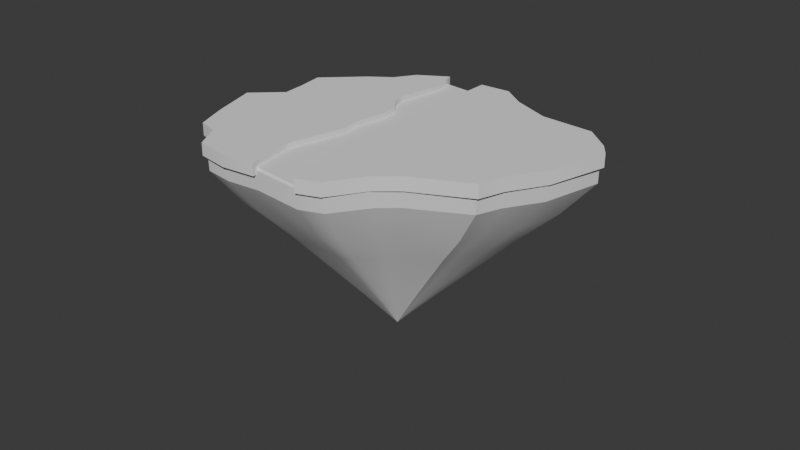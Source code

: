 # Source: floatingIsland2.blend  (saved by Blender 4.2.66; exported with 4.5.12 LTS)
import bpy
from mathutils import Matrix  # noqa: F401  (used for matrix-valued properties, if any)

bpy.ops.wm.read_factory_settings(use_empty=True)
scene = bpy.context.scene
scene.name = 'Scene'

# ---- collections
col_collection = bpy.data.collections.new('Collection'); scene.collection.children.link(col_collection)

# ---- node groups
ng_smooth_by_angle = bpy.data.node_groups.new('Smooth by Angle', 'GeometryNodeTree')
_s = ng_smooth_by_angle.interface.new_socket(name='Mesh', in_out='OUTPUT', socket_type='NodeSocketGeometry')
_s = ng_smooth_by_angle.interface.new_socket(name='Mesh', in_out='INPUT', socket_type='NodeSocketGeometry')
_s = ng_smooth_by_angle.interface.new_socket(name='Angle', in_out='INPUT', socket_type='NodeSocketFloat')
_s.subtype = 'ANGLE'
_s.default_value = 0.5236
_s.min_value = 0.0
_s.max_value = 3.142
_s.description = 'Maximum face angle for smooth edges'
_s = ng_smooth_by_angle.interface.new_socket(name='Ignore Sharpness', in_out='INPUT', socket_type='NodeSocketBool')
_s.force_non_field = True
ng_smooth_by_angle.description = 'Set the sharpness of mesh edges based on the angle between the neighboring faces'
ng_smooth_by_angle.is_modifier = True
_N = ng_smooth_by_angle.nodes; _L = ng_smooth_by_angle.links
n0 = _N.new('GeometryNodeSetShadeSmooth'); n0.name = 'Set Shade Smooth'; n0.location = (120, -80)
n0.domain = 'EDGE'
n1 = _N.new('GeometryNodeSetShadeSmooth'); n1.name = 'Set Shade Smooth.001'; n1.location = (300, -80)
n2 = _N.new('NodeGroupOutput'); n2.name = 'Group Output'; n2.location = (480, -80)
n3 = _N.new('GeometryNodeInputMeshEdgeAngle'); n3.name = 'Edge Angle'; n3.location = (-440, -240)
n4 = _N.new('NodeGroupInput'); n4.name = 'Group Input'; n4.location = (-80, -80)
n5 = _N.new('GeometryNodeInputEdgeSmooth'); n5.name = 'Is Edge Smooth'; n5.location = (-260, -120)
n6 = _N.new('GeometryNodeInputShadeSmooth'); n6.name = 'Is Shade Smooth'; n6.location = (-440, -397)
n7 = _N.new('FunctionNodeCompare'); n7.name = 'Compare'; n7.location = (-260, -260)
n7.operation = 'LESS_EQUAL'
n7.inputs[6].default_value = (0.0, 0.0, 0.0, 0.0)
n7.inputs[7].default_value = (0.0, 0.0, 0.0, 0.0)
n8 = _N.new('FunctionNodeBooleanMath'); n8.name = 'Boolean Math.001'; n8.location = (-80, -260)
n9 = _N.new('NodeGroupInput'); n9.name = 'Group Input.001'; n9.location = (-440, -329)
n10 = _N.new('NodeGroupInput'); n10.name = 'Group Input.002'; n10.location = (-259, -189)
n11 = _N.new('FunctionNodeBooleanMath'); n11.name = 'Boolean Math'; n11.location = (-80, -149)
n11.operation = 'OR'
n12 = _N.new('FunctionNodeBooleanMath'); n12.name = 'Boolean Math.002'; n12.location = (-260, -380)
n12.operation = 'OR'
n13 = _N.new('NodeGroupInput'); n13.name = 'Group Input.003'; n13.location = (-440, -460)
_L.new(n3.outputs[0], n7.inputs[0])
_L.new(n1.outputs[0], n2.inputs[0])
_L.new(n9.outputs[1], n7.inputs[1])
_L.new(n7.outputs[0], n8.inputs[0])
_L.new(n4.outputs[0], n0.inputs[0])
_L.new(n0.outputs[0], n1.inputs[0])
_L.new(n8.outputs[0], n0.inputs[2])
_L.new(n10.outputs[2], n11.inputs[1])
_L.new(n5.outputs[0], n11.inputs[0])
_L.new(n11.outputs[0], n0.inputs[1])
_L.new(n13.outputs[2], n12.inputs[1])
_L.new(n6.outputs[0], n12.inputs[0])
_L.new(n12.outputs[0], n8.inputs[1])
n2.is_active_output = True

# ---- world
world_world = bpy.data.worlds.new('World'); scene.world = world_world
world_world.use_nodes = True; world_world.node_tree.nodes.clear()
_N = world_world.node_tree.nodes; _L = world_world.node_tree.links
n0 = _N.new('ShaderNodeOutputWorld'); n0.name = 'World Output'; n0.location = (300, 300)
n1 = _N.new('ShaderNodeBackground'); n1.name = 'Background'; n1.location = (10, 300)
n1.inputs[0].default_value = (0.05088, 0.05088, 0.05088, 1.0)
_L.new(n1.outputs[0], n0.inputs[0])
n0.is_active_output = True
world_world.color = (0.05088, 0.05088, 0.05088)
world_world.sun_shadow_jitter_overblur = 0.0

# ---- meshes
me_vert = bpy.data.meshes.new('Vert')
me_vert.from_pydata([(-5.798, 0.05166, 0.0), (-5.511, 1.16, 0.0), (-4.96, 2.767, 0.0), (-3.674, 2.928, 0.0), (-3.284, 3.571, 0.0), (-2.847, 4.42, 0.0), (-1.148, 4.65, 0.0), (-0.2526, 4.65, 0.0), (0.5281, 4.948, 0.0), (1.676, 4.856, 0.0), (1.355, 3.984, 0.0), (0.2067, 2.836, 0.0), (0.0, 2.399, 0.0), (0.02296, 1.825, 0.0), (-0.2985, 1.251, 0.0), (-1.079, 0.5396, 0.0), (-1.355, -0.03444, 0.0), (-2.87, -1.297, 0.0), (-3.077, -1.665, 0.0), (-3.674, -2.859, 0.0), (-4.684, -2.285, 0.0), (-5.465, -1.504, 0.0), (-5.35, -0.5166, 0.0), (-5.798, 0.05166, -0.2309), (-5.511, 1.16, -0.2309), (-4.96, 2.767, -0.2309), (-3.674, 2.928, -0.2309), (-3.284, 3.571, -0.2309), (-2.847, 4.42, -0.2309), (-1.148, 4.65, -0.2309), (-0.2526, 4.65, -0.2309), (0.5281, 4.948, -0.2309), (1.676, 4.856, -0.2309), (1.355, 3.984, -0.2309), (0.2067, 2.836, -0.2309), (0.0, 2.399, -0.2309), (0.02296, 1.825, -0.2309), (-0.2985, 1.251, -0.2309), (-1.079, 0.5396, -0.2309), (-1.355, -0.03444, -0.2309), (-2.87, -1.297, -0.2309), (-3.077, -1.665, -0.2309), (-3.674, -2.859, -0.2309), (-4.684, -2.285, -0.2309), (-5.465, -1.504, -0.2309), (-5.35, -0.5166, -0.2309)], [], [(0, 22, 21, 20, 19, 18, 17, 16, 15, 14, 13, 12, 11, 10, 9, 8, 7, 6, 5, 4, 3, 2, 1), (23, 24, 25, 26, 27, 28, 29, 30, 31, 32, 33, 34, 35, 36, 37, 38, 39, 40, 41, 42, 43, 44, 45), (12, 35, 34, 11), (5, 28, 27, 4), (20, 43, 42, 19), (13, 36, 35, 12), (6, 29, 28, 5), (21, 44, 43, 20), (14, 37, 36, 13), (7, 30, 29, 6), (22, 45, 44, 21), (15, 38, 37, 14), (8, 31, 30, 7), (0, 23, 45, 22), (1, 24, 23, 0), (16, 39, 38, 15), (9, 32, 31, 8), (2, 25, 24, 1), (17, 40, 39, 16), (10, 33, 32, 9), (3, 26, 25, 2), (18, 41, 40, 17), (11, 34, 33, 10), (4, 27, 26, 3), (19, 42, 41, 18)])
me_vert.polygons.foreach_set('use_smooth', [True] * 25)
me_vert.update()
me_vert_001 = bpy.data.meshes.new('Vert.001')
me_vert_001.from_pydata([(-0.01148, -0.005741, 0.0), (2.801, 3.892, 0.0), (3.697, 3.318, 0.0), (4.018, 2.354, 0.0), (4.753, 1.137, 0.0), (6.177, -0.01148, 0.0), (6.452, -1.091, 0.0), (6.452, -1.642, 0.0), (4.822, -2.974, 0.0), (3.536, -3.525, 0.0), (2.801, -4.053, 0.0), (0.6888, -3.708, 0.0), (-0.2296, -3.777, 0.0), (-1.538, -4.282, 0.0), (-2.319, -4.076, 0.0), (-1.584, -2.285, 0.0), (-1.286, -1.366, 0.0), (-0.01148, -0.005741, -0.3249), (2.801, 3.892, -0.3249), (3.697, 3.318, -0.3249), (4.018, 2.354, -0.3249), (4.753, 1.137, -0.3249), (6.177, -0.01148, -0.3249), (6.452, -1.091, -0.3249), (6.452, -1.642, -0.3249), (4.822, -2.974, -0.3249), (3.536, -3.525, -0.3249), (2.801, -4.053, -0.3249), (0.6888, -3.708, -0.3249), (-0.2296, -3.777, -0.3249), (-1.538, -4.282, -0.3249), (-2.319, -4.076, -0.3249), (-1.584, -2.285, -0.3249), (-1.286, -1.366, -0.3249)], [], [(0, 16, 15, 14, 13, 12, 11, 10, 9, 8, 7, 6, 5, 4, 3, 2, 1), (17, 18, 19, 20, 21, 22, 23, 24, 25, 26, 27, 28, 29, 30, 31, 32, 33), (12, 29, 28, 11), (5, 22, 21, 4), (13, 30, 29, 12), (6, 23, 22, 5), (14, 31, 30, 13), (7, 24, 23, 6), (15, 32, 31, 14), (8, 25, 24, 7), (1, 18, 17, 0), (16, 33, 32, 15), (9, 26, 25, 8), (2, 19, 18, 1), (0, 17, 33, 16), (10, 27, 26, 9), (3, 20, 19, 2), (11, 28, 27, 10), (4, 21, 20, 3)])
me_vert_001.polygons.foreach_set('use_smooth', [True] * 19)
me_vert_001.update()
me_vert_002 = bpy.data.meshes.new('Vert.002')
me_vert_002.from_pydata([(0.4271, 4.984, -0.6789), (1.643, 4.929, -0.6789), (2.753, 3.953, -0.6789), (3.69, 3.418, -0.6789), (3.977, 2.423, -0.6789), (4.704, 1.236, -0.6789), (6.159, 0.08815, -0.6789), (6.427, -0.9451, -0.6789), (6.427, -1.519, -0.6789), (4.8, -2.916, -0.6789), (3.537, -3.433, -0.6789), (2.791, -3.93, -0.6789), (0.6479, -3.624, -0.6789), (-0.1367, -3.701, -0.6789), (-1.514, -4.179, -0.6789), (-2.318, -3.968, -0.6789), (-3.677, -2.782, -0.6789), (-4.71, -2.189, -0.6789), (-5.456, -1.481, -0.6789), (-5.36, -0.4476, -0.6789), (-5.801, 0.1456, -0.6789), (-4.978, 2.824, -0.6789), (-3.657, 3.035, -0.6789), (-2.892, 4.47, -0.6789), (-1.227, 4.738, -0.6789), (-0.3471, 4.7, -0.6789), (0.3935, 4.185, -1.889), (1.405, 4.139, -1.889), (2.329, 3.327, -1.889), (3.109, 2.881, -1.889), (3.348, 2.054, -1.889), (3.953, 1.066, -1.889), (5.163, 0.111, -1.889), (5.386, -0.7488, -1.889), (5.386, -1.226, -1.889), (4.032, -2.389, -1.889), (2.982, -2.819, -1.889), (2.361, -3.233, -1.889), (0.5773, -2.978, -1.889), (-0.07556, -3.042, -1.889), (-1.222, -3.44, -1.889), (-1.891, -3.265, -1.889), (-3.021, -2.277, -1.889), (-3.881, -1.784, -1.889), (-4.502, -1.195, -1.889), (-4.422, -0.3348, -1.889), (-4.789, 0.1588, -1.889), (-4.104, 2.388, -1.889), (-3.005, 2.563, -1.889), (-2.368, 3.757, -1.889), (-0.9831, 3.98, -1.889), (-0.2507, 3.948, -1.889), (0.3513, 3.18, -3.095), (1.106, 3.146, -3.095), (1.795, 2.54, -3.095), (2.377, 2.207, -3.095), (2.556, 1.589, -3.095), (3.007, 0.8526, -3.095), (3.91, 0.1397, -3.095), (4.076, -0.5018, -3.095), (4.076, -0.8583, -3.095), (3.067, -1.726, -3.095), (2.282, -2.046, -3.095), (1.819, -2.355, -3.095), (0.4884, -2.165, -3.095), (0.001298, -2.213, -3.095), (-0.8541, -2.51, -3.095), (-1.353, -2.379, -3.095), (-2.197, -1.642, -3.095), (-2.838, -1.274, -3.095), (-3.302, -0.8345, -3.095), (-3.242, -0.1929, -3.095), (-3.515, 0.1754, -3.095), (-3.005, 1.839, -3.095), (-2.185, 1.969, -3.095), (-1.71, 2.86, -3.095), (-0.6759, 3.027, -3.095), (-0.1294, 3.003, -3.095), (0.3029, 2.026, -4.583), (0.7631, 2.005, -4.583), (1.183, 1.636, -4.583), (1.538, 1.433, -4.583), (1.647, 1.056, -4.583), (1.922, 0.6073, -4.583), (2.472, 0.1727, -4.583), (2.574, -0.2184, -4.583), (2.574, -0.4357, -4.583), (1.958, -0.9644, -4.583), (1.48, -1.16, -4.583), (1.198, -1.348, -4.583), (0.3865, -1.232, -4.583), (0.08951, -1.261, -4.583), (-0.432, -1.442, -4.583), (-0.7361, -1.363, -4.583), (-1.25, -0.9137, -4.583), (-1.641, -0.6892, -4.583), (-1.924, -0.4212, -4.583), (-1.888, -0.03008, -4.583), (-2.054, 0.1944, -4.583), (-1.743, 1.208, -4.583), (-1.243, 1.288, -4.583), (-0.9534, 1.831, -4.583), (-0.3233, 1.933, -4.583), (0.009839, 1.918, -4.583), (0.2637, 1.092, -5.8), (0.4853, 1.082, -5.8), (0.6877, 0.9041, -5.8), (0.8586, 0.8064, -5.8), (0.911, 0.625, -5.8), (1.044, 0.4087, -5.8), (1.309, 0.1994, -5.8), (1.358, 0.01102, -5.8), (1.358, -0.09364, -5.8), (1.061, -0.3483, -5.8), (0.8307, -0.4425, -5.8), (0.6947, -0.5332, -5.8), (0.3039, -0.4774, -5.8), (0.1609, -0.4913, -5.8), (-0.09029, -0.5786, -5.8), (-0.2368, -0.5402, -5.8), (-0.4845, -0.3239, -5.8), (-0.6729, -0.2157, -5.8), (-0.809, -0.08667, -5.8), (-0.7915, 0.1017, -5.8), (-0.8717, 0.2099, -5.8), (-0.7217, 0.6983, -5.8), (-0.481, 0.7367, -5.8), (-0.3415, 0.9983, -5.8), (-0.03796, 1.047, -5.8), (0.1225, 1.04, -5.8), (0.2276, 0.2318, -6.963), (0.2295, 0.2317, -6.963), (0.2313, 0.2301, -6.963), (0.2328, 0.2293, -6.963), (0.2332, 0.2277, -6.963), (0.2344, 0.2258, -6.963), (0.2367, 0.224, -6.963), (0.2371, 0.2224, -6.963), (0.2371, 0.2214, -6.963), (0.2345, 0.2192, -6.963), (0.2325, 0.2184, -6.963), (0.2313, 0.2176, -6.963), (0.2279, 0.2181, -6.963), (0.2267, 0.218, -6.963), (0.2245, 0.2172, -6.963), (0.2232, 0.2175, -6.963), (0.221, 0.2194, -6.963), (0.2194, 0.2204, -6.963), (0.2182, 0.2215, -6.963), (0.2184, 0.2231, -6.963), (0.2176, 0.2241, -6.963), (0.219, 0.2284, -6.963), (0.2211, 0.2287, -6.963), (0.2223, 0.231, -6.963), (0.2249, 0.2314, -6.963), (0.2263, 0.2313, -6.963)], [], [(21, 47, 46, 20), (32, 58, 57, 31), (14, 40, 39, 13), (7, 33, 32, 6), (22, 48, 47, 21), (1, 27, 26, 0), (15, 41, 40, 14), (8, 34, 33, 7), (23, 49, 48, 22), (16, 42, 41, 15), (9, 35, 34, 8), (24, 50, 49, 23), (2, 28, 27, 1), (17, 43, 42, 16), (10, 36, 35, 9), (25, 51, 50, 24), (3, 29, 28, 2), (18, 44, 43, 17), (11, 37, 36, 10), (0, 26, 51, 25), (4, 30, 29, 3), (19, 45, 44, 18), (12, 38, 37, 11), (5, 31, 30, 4), (20, 46, 45, 19), (13, 39, 38, 12), (6, 32, 31, 5), (58, 84, 83, 57), (47, 73, 72, 46), (40, 66, 65, 39), (33, 59, 58, 32), (48, 74, 73, 47), (41, 67, 66, 40), (34, 60, 59, 33), (49, 75, 74, 48), (27, 53, 52, 26), (42, 68, 67, 41), (35, 61, 60, 34), (50, 76, 75, 49), (28, 54, 53, 27), (43, 69, 68, 42), (36, 62, 61, 35), (51, 77, 76, 50), (29, 55, 54, 28), (44, 70, 69, 43), (37, 63, 62, 36), (26, 52, 77, 51), (30, 56, 55, 29), (45, 71, 70, 44), (38, 64, 63, 37), (31, 57, 56, 30), (46, 72, 71, 45), (39, 65, 64, 38), (91, 117, 116, 90), (73, 99, 98, 72), (66, 92, 91, 65), (59, 85, 84, 58), (74, 100, 99, 73), (67, 93, 92, 66), (60, 86, 85, 59), (75, 101, 100, 74), (53, 79, 78, 52), (68, 94, 93, 67), (61, 87, 86, 60), (76, 102, 101, 75), (54, 80, 79, 53), (69, 95, 94, 68), (62, 88, 87, 61), (77, 103, 102, 76), (55, 81, 80, 54), (70, 96, 95, 69), (63, 89, 88, 62), (52, 78, 103, 77), (56, 82, 81, 55), (71, 97, 96, 70), (64, 90, 89, 63), (57, 83, 82, 56), (72, 98, 97, 71), (65, 91, 90, 64), (117, 143, 142, 116), (84, 110, 109, 83), (99, 125, 124, 98), (92, 118, 117, 91), (85, 111, 110, 84), (100, 126, 125, 99), (93, 119, 118, 92), (86, 112, 111, 85), (101, 127, 126, 100), (79, 105, 104, 78), (94, 120, 119, 93), (87, 113, 112, 86), (102, 128, 127, 101), (80, 106, 105, 79), (95, 121, 120, 94), (88, 114, 113, 87), (103, 129, 128, 102), (81, 107, 106, 80), (96, 122, 121, 95), (89, 115, 114, 88), (78, 104, 129, 103), (82, 108, 107, 81), (97, 123, 122, 96), (90, 116, 115, 89), (83, 109, 108, 82), (98, 124, 123, 97), (130, 131, 132, 133, 134, 135, 136, 137, 138, 139, 140, 141, 142, 143, 144, 145, 146, 147, 148, 149, 150, 151, 152, 153, 154, 155), (110, 136, 135, 109), (125, 151, 150, 124), (118, 144, 143, 117), (111, 137, 136, 110), (126, 152, 151, 125), (119, 145, 144, 118), (112, 138, 137, 111), (127, 153, 152, 126), (105, 131, 130, 104), (120, 146, 145, 119), (113, 139, 138, 112), (128, 154, 153, 127), (106, 132, 131, 105), (121, 147, 146, 120), (114, 140, 139, 113), (129, 155, 154, 128), (107, 133, 132, 106), (122, 148, 147, 121), (115, 141, 140, 114), (104, 130, 155, 129), (108, 134, 133, 107), (123, 149, 148, 122), (116, 142, 141, 115), (109, 135, 134, 108), (124, 150, 149, 123)])
me_vert_002.polygons.foreach_set('use_smooth', [True] * 131)
me_vert_002.update()
me_vert_003 = bpy.data.meshes.new('Vert.003')
me_vert_003.from_pydata([(0.4298, 4.906, 0.0), (1.646, 4.851, 0.0), (2.755, 3.875, 0.0), (3.693, 3.339, 0.0), (3.98, 2.344, 0.0), (4.707, 1.158, 0.0), (6.161, 0.009567, 0.0), (6.429, -1.024, 0.0), (6.429, -1.598, 0.0), (4.803, -2.995, 0.0), (3.54, -3.511, 0.0), (2.794, -4.009, 0.0), (0.6506, -3.703, 0.0), (-0.1339, -3.779, 0.0), (-1.512, -4.257, 0.0), (-2.315, -4.047, 0.0), (-3.674, -2.861, 0.0), (-4.707, -2.267, 0.0), (-5.453, -1.559, 0.0), (-5.358, -0.5262, 0.0), (-5.798, 0.06697, 0.0), (-4.975, 2.746, 0.0), (-3.655, 2.956, 0.0), (-2.889, 4.391, 0.0), (-1.225, 4.659, 0.0), (-0.3444, 4.621, 0.0), (0.4271, 4.984, -0.6789), (1.643, 4.929, -0.6789), (2.753, 3.953, -0.6789), (3.69, 3.418, -0.6789), (3.977, 2.423, -0.6789), (4.704, 1.236, -0.6789), (6.159, 0.08815, -0.6789), (6.427, -0.9451, -0.6789), (6.427, -1.519, -0.6789), (4.8, -2.916, -0.6789), (3.537, -3.433, -0.6789), (2.791, -3.93, -0.6789), (0.6479, -3.624, -0.6789), (-0.1367, -3.701, -0.6789), (-1.514, -4.179, -0.6789), (-2.318, -3.968, -0.6789), (-3.677, -2.782, -0.6789), (-4.71, -2.189, -0.6789), (-5.456, -1.481, -0.6789), (-5.36, -0.4476, -0.6789), (-5.801, 0.1456, -0.6789), (-4.978, 2.824, -0.6789), (-3.657, 3.035, -0.6789), (-2.892, 4.47, -0.6789), (-1.227, 4.738, -0.6789), (-0.3471, 4.7, -0.6789)], [], [(0, 25, 24, 23, 22, 21, 20, 19, 18, 17, 16, 15, 14, 13, 12, 11, 10, 9, 8, 7, 6, 5, 4, 3, 2, 1), (3, 29, 28, 2), (18, 44, 43, 17), (11, 37, 36, 10), (4, 30, 29, 3), (19, 45, 44, 18), (12, 38, 37, 11), (0, 26, 51, 25), (5, 31, 30, 4), (20, 46, 45, 19), (13, 39, 38, 12), (6, 32, 31, 5), (21, 47, 46, 20), (14, 40, 39, 13), (7, 33, 32, 6), (22, 48, 47, 21), (15, 41, 40, 14), (8, 34, 33, 7), (23, 49, 48, 22), (1, 27, 26, 0), (16, 42, 41, 15), (9, 35, 34, 8), (24, 50, 49, 23), (2, 28, 27, 1), (17, 43, 42, 16), (10, 36, 35, 9), (25, 51, 50, 24)])
me_vert_003.polygons.foreach_set('use_smooth', [True] * 27)
me_vert_003.update()
me_vert_004 = bpy.data.meshes.new('Vert.004')
me_vert_004.from_pydata([(0.4298, 4.906, 0.0), (1.646, 4.851, 0.0), (2.755, 3.875, 0.0), (3.693, 3.339, 0.0), (3.98, 2.344, 0.0), (4.707, 1.158, 0.0), (6.161, 0.009567, 0.0), (6.429, -1.024, 0.0), (6.429, -1.598, 0.0), (4.803, -2.995, 0.0), (3.54, -3.511, 0.0), (2.794, -4.009, 0.0), (0.6506, -3.703, 0.0), (-0.1339, -3.779, 0.0), (-1.512, -4.257, 0.0), (-2.315, -4.047, 0.0), (-3.674, -2.861, 0.0), (-4.707, -2.267, 0.0), (-5.453, -1.559, 0.0), (-5.358, -0.5262, 0.0), (-5.798, 0.06697, 0.0), (-4.975, 2.746, 0.0), (-3.655, 2.956, 0.0), (-2.889, 4.391, 0.0), (-1.225, 4.659, 0.0), (-0.3444, 4.621, 0.0), (0.4271, 4.984, -0.6789), (1.643, 4.929, -0.6789), (2.753, 3.953, -0.6789), (3.69, 3.418, -0.6789), (3.977, 2.423, -0.6789), (4.704, 1.236, -0.6789), (6.159, 0.08815, -0.6789), (6.427, -0.9451, -0.6789), (6.427, -1.519, -0.6789), (4.8, -2.916, -0.6789), (3.537, -3.433, -0.6789), (2.791, -3.93, -0.6789), (0.6479, -3.624, -0.6789), (-0.1367, -3.701, -0.6789), (-1.514, -4.179, -0.6789), (-2.318, -3.968, -0.6789), (-3.677, -2.782, -0.6789), (-4.71, -2.189, -0.6789), (-5.456, -1.481, -0.6789), (-5.36, -0.4476, -0.6789), (-5.801, 0.1456, -0.6789), (-4.978, 2.824, -0.6789), (-3.657, 3.035, -0.6789), (-2.892, 4.47, -0.6789), (-1.227, 4.738, -0.6789), (-0.3471, 4.7, -0.6789)], [], [(0, 25, 24, 23, 22, 21, 20, 19, 18, 17, 16, 15, 14, 13, 12, 11, 10, 9, 8, 7, 6, 5, 4, 3, 2, 1), (3, 29, 28, 2), (18, 44, 43, 17), (11, 37, 36, 10), (4, 30, 29, 3), (19, 45, 44, 18), (12, 38, 37, 11), (0, 26, 51, 25), (5, 31, 30, 4), (20, 46, 45, 19), (13, 39, 38, 12), (6, 32, 31, 5), (21, 47, 46, 20), (14, 40, 39, 13), (7, 33, 32, 6), (22, 48, 47, 21), (15, 41, 40, 14), (8, 34, 33, 7), (23, 49, 48, 22), (1, 27, 26, 0), (16, 42, 41, 15), (9, 35, 34, 8), (24, 50, 49, 23), (2, 28, 27, 1), (17, 43, 42, 16), (10, 36, 35, 9), (25, 51, 50, 24)])
me_vert_004.update()

# ---- objects
ob_vert = bpy.data.objects.new('Vert', me_vert)
ob_vert_001 = bpy.data.objects.new('Vert.001', me_vert_001)
ob_vert_002 = bpy.data.objects.new('Vert.002', me_vert_002)
ob_vert_003 = bpy.data.objects.new('Vert.003', me_vert_003)
ob_vert_004 = bpy.data.objects.new('Vert.004', me_vert_004)

# ---- transforms, parenting, visibility, modifiers, constraints
ob_vert.location = (0.0, 0.0, 0.03507)
ob_vert.rotation_euler = (0.0, -0.0, 0.6187)
ob_vert.scale = (1.027, 1.027, 1.874)
_m = ob_vert.modifiers.new('Smooth by Angle', 'NODES')
_m.node_group = ng_smooth_by_angle
_m.use_pin_to_last = True
_m.show_group_selector = False
ob_vert_001.location = (0.0, 0.0, 0.14)
ob_vert_001.rotation_euler = (0.0, -0.0, 0.6187)
ob_vert_001.scale = (1.016, 1.016, 1.455)
_m = ob_vert_001.modifiers.new('Smooth by Angle', 'NODES')
_m.node_group = ng_smooth_by_angle
_m.use_pin_to_last = True
_m.show_group_selector = False
ob_vert_002.location = (0.0, 0.0, -0.2492)
ob_vert_002.rotation_euler = (0.0, -0.0, 0.6187)
_m = ob_vert_002.modifiers.new('Smooth by Angle', 'NODES')
_m.node_group = ng_smooth_by_angle
_m.use_pin_to_last = True
_m.show_group_selector = False
ob_vert_003.location = (0.0, 0.0, -0.2492)
ob_vert_003.rotation_euler = (0.0, -0.0, 0.6187)
_m = ob_vert_003.modifiers.new('Smooth by Angle', 'NODES')
_m.node_group = ng_smooth_by_angle
_m.use_pin_to_last = True
_m.show_group_selector = False
ob_vert_004.location = (0.0, 0.0, -0.1431)
ob_vert_004.rotation_euler = (0.0, -0.0, 0.6187)
ob_vert_004.scale = (0.9789, 0.9789, 0.9789)

# ---- collection membership
col_collection.objects.link(ob_vert)
col_collection.objects.link(ob_vert_001)
col_collection.objects.link(ob_vert_002)
col_collection.objects.link(ob_vert_003)
col_collection.objects.link(ob_vert_004)

# ---- scene / render settings (as saved in the file)
scene.frame_start = 1; scene.frame_end = 250; scene.frame_set(1)
scene.render.engine = 'BLENDER_EEVEE_NEXT'
bpy.context.view_layer.update()

# ---- added for rendering (the .blend has no active camera and no usable light): camera, sun
cam_auto = bpy.data.cameras.new('AutoCamera')
cam_auto.lens = 50.0
cam_auto.sensor_width = 36.0
cam_auto.clip_end = 1000.0
ob_auto_camera = bpy.data.objects.new('AutoCamera', cam_auto)
scene.collection.objects.link(ob_auto_camera)
ob_auto_camera.location = (20.9896, -24.6714, 13.2306)
ob_auto_camera.rotation_euler = (1.09748, -7.21219e-08, 0.694738)
scene.camera = ob_auto_camera
light_auto_sun = bpy.data.lights.new('AutoSun', 'SUN')
light_auto_sun.energy = 3.0
light_auto_sun.angle = 0.0523599
ob_auto_sun = bpy.data.objects.new('AutoSun', light_auto_sun)
scene.collection.objects.link(ob_auto_sun)
ob_auto_sun.rotation_euler = (0.872665, 0.174533, 0.523599)
bpy.context.view_layer.update()

